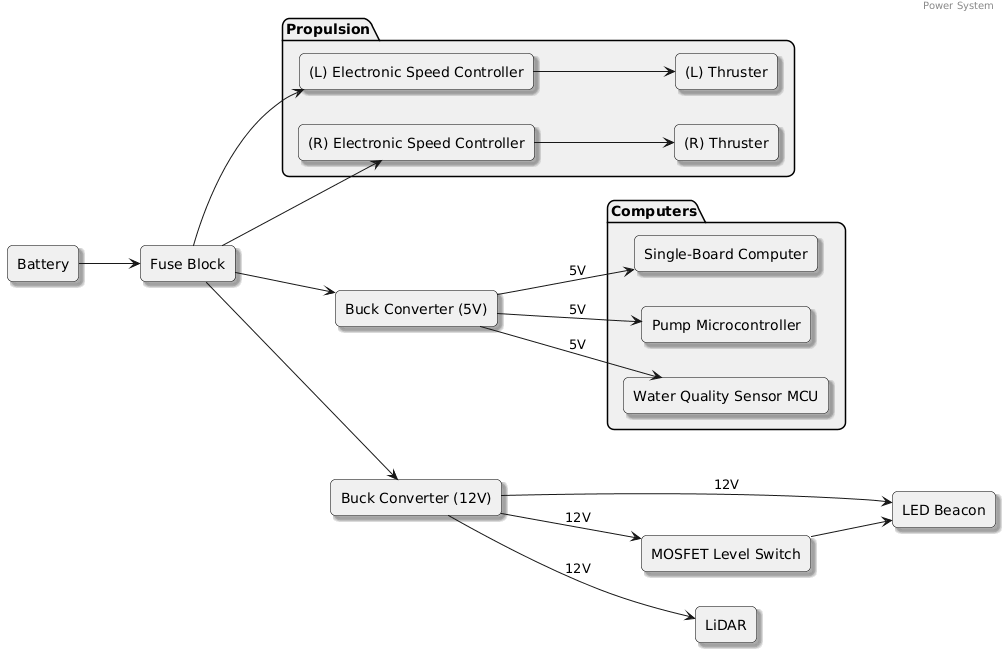

The diagram above was rendered by PlantUML. Its source (embedded in the PNG):
@startuml
left to right direction

skinparam rectangle {
    BorderColor Black
    RoundCorner 10
    Shadowing true
}

skinparam package {
    BackgroundColor #F0F0F0
    BorderColor Black
    RoundCorner 15
}

header "Power System"

' --- Power ---
rectangle "Battery" as BAT
rectangle "Fuse Block" as FUSE
rectangle "Buck Converter (5V)" as BUCK5
rectangle "Buck Converter (12V)" as BUCK12

' --- Computers ---
package "Computers" {
    rectangle "Single-Board Computer" as SBC
    rectangle "Pump Microcontroller" as PMCU
    rectangle "Water Quality Sensor MCU" as WQMCU
}

' --- Sensors / Actuators ---
rectangle "LED Beacon" as LED
rectangle "MOSFET Level Switch" as MOSFET
rectangle "LiDAR" as LIDAR

' --- Propulsion ---
package "Propulsion" {
    rectangle "(L) Electronic Speed Controller" as ESCL
    rectangle "(R) Electronic Speed Controller" as ESCR
    rectangle "(L) Thruster" as MOTORL
    rectangle "(R) Thruster" as MOTORR
}

' --- Connections ---
BAT --> FUSE
FUSE --> BUCK5
FUSE --> BUCK12
FUSE --> ESCL
FUSE --> ESCR

BUCK5 --> SBC : 5V
BUCK5 --> PMCU : 5V
BUCK5 --> WQMCU : 5V

BUCK12 --> LIDAR : 12V
BUCK12 --> LED : 12V
BUCK12 --> MOSFET : 12V
MOSFET --> LED

ESCL --> MOTORL
ESCR --> MOTORR
@enduml